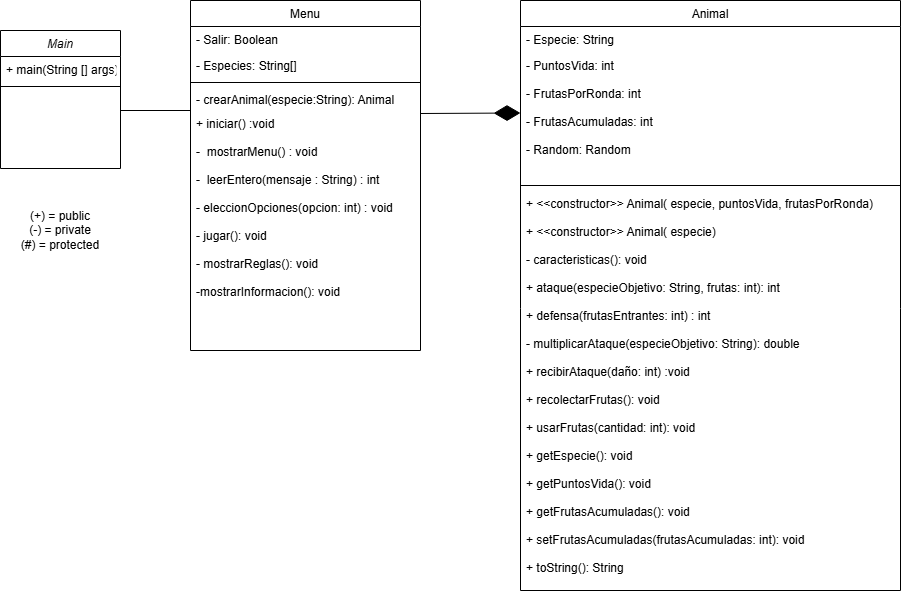

The diagram above was exported from draw.io. Its source (the exported page's mxGraphModel, read from the mxfile embedded in the PNG):
<mxGraphModel dx="1144" dy="522" grid="1" gridSize="10" guides="1" tooltips="1" connect="1" arrows="1" fold="1" page="1" pageScale="1" pageWidth="827" pageHeight="1169" math="0" shadow="0">
  <root>
    <mxCell id="WIyWlLk6GJQsqaUBKTNV-0" />
    <mxCell id="WIyWlLk6GJQsqaUBKTNV-1" parent="WIyWlLk6GJQsqaUBKTNV-0" />
    <mxCell id="zkfFHV4jXpPFQw0GAbJ--0" value="Main" style="swimlane;fontStyle=2;align=center;verticalAlign=top;childLayout=stackLayout;horizontal=1;startSize=26;horizontalStack=0;resizeParent=1;resizeLast=0;collapsible=1;marginBottom=0;rounded=0;shadow=0;strokeWidth=1;" parent="WIyWlLk6GJQsqaUBKTNV-1" vertex="1">
      <mxGeometry x="50" y="80" width="120" height="138" as="geometry">
        <mxRectangle x="230" y="140" width="160" height="26" as="alternateBounds" />
      </mxGeometry>
    </mxCell>
    <mxCell id="zkfFHV4jXpPFQw0GAbJ--1" value="+ main(String [] args): void" style="text;align=left;verticalAlign=top;spacingLeft=4;spacingRight=4;overflow=hidden;rotatable=0;points=[[0,0.5],[1,0.5]];portConstraint=eastwest;" parent="zkfFHV4jXpPFQw0GAbJ--0" vertex="1">
      <mxGeometry y="26" width="120" height="26" as="geometry" />
    </mxCell>
    <mxCell id="zkfFHV4jXpPFQw0GAbJ--4" value="" style="line;html=1;strokeWidth=1;align=left;verticalAlign=middle;spacingTop=-1;spacingLeft=3;spacingRight=3;rotatable=0;labelPosition=right;points=[];portConstraint=eastwest;" parent="zkfFHV4jXpPFQw0GAbJ--0" vertex="1">
      <mxGeometry y="52" width="120" height="8" as="geometry" />
    </mxCell>
    <mxCell id="zkfFHV4jXpPFQw0GAbJ--6" value="Animal" style="swimlane;fontStyle=0;align=center;verticalAlign=top;childLayout=stackLayout;horizontal=1;startSize=26;horizontalStack=0;resizeParent=1;resizeLast=0;collapsible=1;marginBottom=0;rounded=0;shadow=0;strokeWidth=1;" parent="WIyWlLk6GJQsqaUBKTNV-1" vertex="1">
      <mxGeometry x="570" y="50" width="380" height="590" as="geometry">
        <mxRectangle x="130" y="380" width="160" height="26" as="alternateBounds" />
      </mxGeometry>
    </mxCell>
    <mxCell id="zkfFHV4jXpPFQw0GAbJ--7" value="- Especie: String" style="text;align=left;verticalAlign=top;spacingLeft=4;spacingRight=4;overflow=hidden;rotatable=0;points=[[0,0.5],[1,0.5]];portConstraint=eastwest;" parent="zkfFHV4jXpPFQw0GAbJ--6" vertex="1">
      <mxGeometry y="26" width="380" height="26" as="geometry" />
    </mxCell>
    <mxCell id="zkfFHV4jXpPFQw0GAbJ--8" value="- PuntosVida: int&#10;&#10;- FrutasPorRonda: int&#10;&#10;- FrutasAcumuladas: int&#10;&#10;- Random: Random" style="text;align=left;verticalAlign=top;spacingLeft=4;spacingRight=4;overflow=hidden;rotatable=0;points=[[0,0.5],[1,0.5]];portConstraint=eastwest;rounded=0;shadow=0;html=0;" parent="zkfFHV4jXpPFQw0GAbJ--6" vertex="1">
      <mxGeometry y="52" width="380" height="128" as="geometry" />
    </mxCell>
    <mxCell id="zkfFHV4jXpPFQw0GAbJ--9" value="" style="line;html=1;strokeWidth=1;align=left;verticalAlign=middle;spacingTop=-1;spacingLeft=3;spacingRight=3;rotatable=0;labelPosition=right;points=[];portConstraint=eastwest;" parent="zkfFHV4jXpPFQw0GAbJ--6" vertex="1">
      <mxGeometry y="180" width="380" height="10" as="geometry" />
    </mxCell>
    <mxCell id="zkfFHV4jXpPFQw0GAbJ--11" value="+ &lt;&lt;constructor&gt;&gt; Animal( especie, puntosVida, frutasPorRonda)&#10;&#10;+ &lt;&lt;constructor&gt;&gt; Animal( especie) &#10;&#10;- caracteristicas(): void&#10;&#10;+ ataque(especieObjetivo: String, frutas: int): int&#10;&#10;+ defensa(frutasEntrantes: int) : int&#10;&#10;- multiplicarAtaque(especieObjetivo: String): double&#10;&#10;+ recibirAtaque(daño: int) :void&#10;&#10;+ recolectarFrutas(): void&#10;&#10;+ usarFrutas(cantidad: int): void&#10;&#10;+ getEspecie(): void&#10;&#10;+ getPuntosVida(): void&#10;&#10;+ getFrutasAcumuladas(): void&#10;&#10;+ setFrutasAcumuladas(frutasAcumuladas: int): void&#10;&#10;+ toString(): String" style="text;align=left;verticalAlign=top;spacingLeft=4;spacingRight=4;overflow=hidden;rotatable=0;points=[[0,0.5],[1,0.5]];portConstraint=eastwest;" parent="zkfFHV4jXpPFQw0GAbJ--6" vertex="1">
      <mxGeometry y="190" width="380" height="400" as="geometry" />
    </mxCell>
    <mxCell id="zkfFHV4jXpPFQw0GAbJ--17" value="Menu" style="swimlane;fontStyle=0;align=center;verticalAlign=top;childLayout=stackLayout;horizontal=1;startSize=26;horizontalStack=0;resizeParent=1;resizeLast=0;collapsible=1;marginBottom=0;rounded=0;shadow=0;strokeWidth=1;" parent="WIyWlLk6GJQsqaUBKTNV-1" vertex="1">
      <mxGeometry x="240" y="50" width="230" height="350" as="geometry">
        <mxRectangle x="550" y="140" width="160" height="26" as="alternateBounds" />
      </mxGeometry>
    </mxCell>
    <mxCell id="zkfFHV4jXpPFQw0GAbJ--18" value="- Salir: Boolean" style="text;align=left;verticalAlign=top;spacingLeft=4;spacingRight=4;overflow=hidden;rotatable=0;points=[[0,0.5],[1,0.5]];portConstraint=eastwest;" parent="zkfFHV4jXpPFQw0GAbJ--17" vertex="1">
      <mxGeometry y="26" width="230" height="26" as="geometry" />
    </mxCell>
    <mxCell id="zkfFHV4jXpPFQw0GAbJ--19" value="- Especies: String[]" style="text;align=left;verticalAlign=top;spacingLeft=4;spacingRight=4;overflow=hidden;rotatable=0;points=[[0,0.5],[1,0.5]];portConstraint=eastwest;rounded=0;shadow=0;html=0;" parent="zkfFHV4jXpPFQw0GAbJ--17" vertex="1">
      <mxGeometry y="52" width="230" height="26" as="geometry" />
    </mxCell>
    <mxCell id="zkfFHV4jXpPFQw0GAbJ--23" value="" style="line;html=1;strokeWidth=1;align=left;verticalAlign=middle;spacingTop=-1;spacingLeft=3;spacingRight=3;rotatable=0;labelPosition=right;points=[];portConstraint=eastwest;" parent="zkfFHV4jXpPFQw0GAbJ--17" vertex="1">
      <mxGeometry y="78" width="230" height="8" as="geometry" />
    </mxCell>
    <mxCell id="zkfFHV4jXpPFQw0GAbJ--24" value="- crearAnimal(especie:String): Animal &#10;" style="text;align=left;verticalAlign=top;spacingLeft=4;spacingRight=4;overflow=hidden;rotatable=0;points=[[0,0.5],[1,0.5]];portConstraint=eastwest;" parent="zkfFHV4jXpPFQw0GAbJ--17" vertex="1">
      <mxGeometry y="86" width="230" height="24" as="geometry" />
    </mxCell>
    <mxCell id="zkfFHV4jXpPFQw0GAbJ--25" value="+ iniciar() :void&#10;&#10;-  mostrarMenu() : void&#10;&#10;-  leerEntero(mensaje : String) : int&#10;&#10;- eleccionOpciones(opcion: int) : void&#10;&#10;- jugar(): void&#10;&#10;- mostrarReglas(): void&#10;&#10;-mostrarInformacion(): void&#10;" style="text;align=left;verticalAlign=top;spacingLeft=4;spacingRight=4;overflow=hidden;rotatable=0;points=[[0,0.5],[1,0.5]];portConstraint=eastwest;" parent="zkfFHV4jXpPFQw0GAbJ--17" vertex="1">
      <mxGeometry y="110" width="230" height="240" as="geometry" />
    </mxCell>
    <mxCell id="ifHwL3VLycfbH41f9C3Z-5" value="" style="endArrow=none;html=1;rounded=0;" edge="1" parent="WIyWlLk6GJQsqaUBKTNV-1">
      <mxGeometry width="50" height="50" relative="1" as="geometry">
        <mxPoint x="170" y="160" as="sourcePoint" />
        <mxPoint x="240" y="160" as="targetPoint" />
      </mxGeometry>
    </mxCell>
    <mxCell id="ifHwL3VLycfbH41f9C3Z-6" value="" style="endArrow=diamondThin;endFill=1;endSize=24;html=1;rounded=0;" edge="1" parent="WIyWlLk6GJQsqaUBKTNV-1">
      <mxGeometry width="160" relative="1" as="geometry">
        <mxPoint x="470" y="163" as="sourcePoint" />
        <mxPoint x="570" y="162.5" as="targetPoint" />
        <Array as="points" />
      </mxGeometry>
    </mxCell>
    <mxCell id="ifHwL3VLycfbH41f9C3Z-13" value="(+) = public&lt;div&gt;(-) = private&lt;/div&gt;&lt;div&gt;(#) = protected&lt;/div&gt;" style="text;html=1;align=center;verticalAlign=middle;whiteSpace=wrap;rounded=0;" vertex="1" parent="WIyWlLk6GJQsqaUBKTNV-1">
      <mxGeometry x="55" y="230" width="110" height="100" as="geometry" />
    </mxCell>
  </root>
</mxGraphModel>